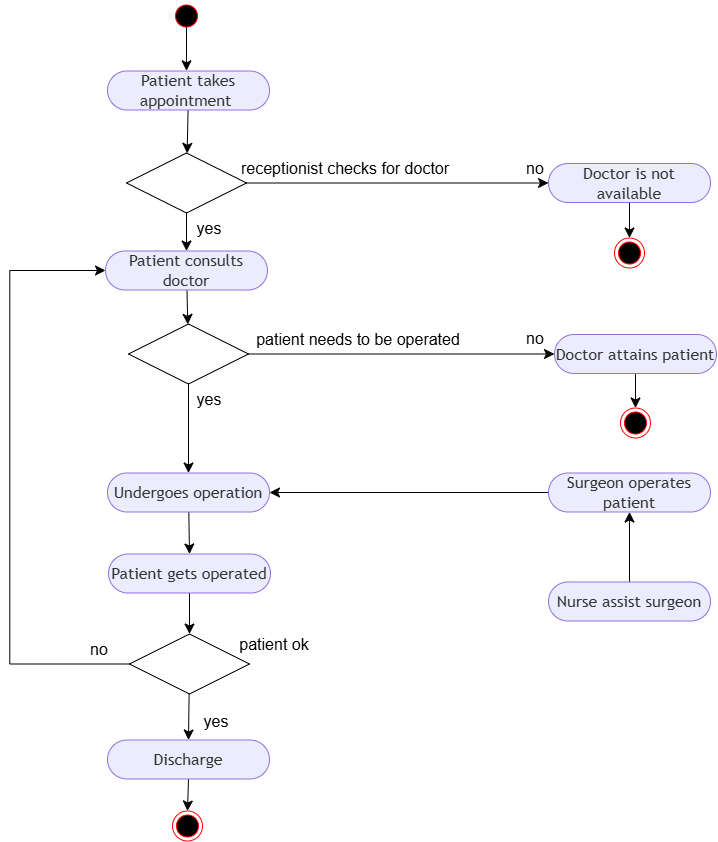

The diagram above was exported from draw.io. Its source (the exported page's mxGraphModel, read from the mxfile embedded in the PNG):
<mxGraphModel dx="1306" dy="1228" grid="0" gridSize="10" guides="1" tooltips="1" connect="1" arrows="1" fold="1" page="0" pageScale="1" pageWidth="850" pageHeight="1100" math="0" shadow="0">
  <root>
    <mxCell id="0" />
    <mxCell id="1" parent="0" />
    <mxCell id="30P5buAstJF8N3V8T6VD-15" edge="1" parent="1" style="edgeStyle=none;curved=1;rounded=0;orthogonalLoop=1;jettySize=auto;html=1;fontSize=12;startSize=8;endSize=8;">
      <mxGeometry relative="1" as="geometry">
        <mxPoint x="198" y="237" as="sourcePoint" />
        <mxPoint x="198" y="281.8" as="targetPoint" />
      </mxGeometry>
    </mxCell>
    <mxCell id="30P5buAstJF8N3V8T6VD-11" parent="1" style="ellipse;html=1;shape=startState;fillColor=#000000;strokeColor=#ff0000;" value="" vertex="1">
      <mxGeometry height="30" width="30" x="183" y="212" as="geometry" />
    </mxCell>
    <mxCell id="30P5buAstJF8N3V8T6VD-18" edge="1" parent="1" source="30P5buAstJF8N3V8T6VD-16" style="edgeStyle=none;curved=1;rounded=0;orthogonalLoop=1;jettySize=auto;html=1;fontSize=12;startSize=8;endSize=8;" target="30P5buAstJF8N3V8T6VD-17" value="">
      <mxGeometry relative="1" as="geometry" />
    </mxCell>
    <UserObject label="Patient takes appointment&amp;nbsp;" mermaidId="n:A" mermaidBaseStyle="html=1;rounded=1;whiteSpace=wrap;arcSize=50;strokeWidth=1;fillColor=light-dark(#ECECFF,#1f2020);strokeColor=light-dark(#9370DB,#cccccc);fontColor=light-dark(#333333,#cccccc);fontFamily=Trebuchet MS,Verdana,Arial,sans-serif;fontSize=16;" mermaidBaseValue="Start" id="30P5buAstJF8N3V8T6VD-16">
      <mxCell parent="1" style="html=1;rounded=1;whiteSpace=wrap;arcSize=50;strokeWidth=1;fillColor=light-dark(#ECECFF,#1f2020);strokeColor=light-dark(#9370DB,#cccccc);fontColor=light-dark(#333333,#cccccc);fontFamily=Trebuchet MS,Verdana,Arial,sans-serif;fontSize=16;" vertex="1">
        <mxGeometry height="39" width="162" x="119" y="282" as="geometry" />
      </mxCell>
    </UserObject>
    <mxCell id="30P5buAstJF8N3V8T6VD-26" edge="1" parent="1" source="30P5buAstJF8N3V8T6VD-17" style="edgeStyle=none;curved=1;rounded=0;orthogonalLoop=1;jettySize=auto;html=1;entryX=0.5;entryY=0;entryDx=0;entryDy=0;fontSize=12;startSize=8;endSize=8;" target="30P5buAstJF8N3V8T6VD-19">
      <mxGeometry relative="1" as="geometry" />
    </mxCell>
    <mxCell id="30P5buAstJF8N3V8T6VD-39" edge="1" parent="1" source="30P5buAstJF8N3V8T6VD-17" style="edgeStyle=none;curved=1;rounded=0;orthogonalLoop=1;jettySize=auto;html=1;entryX=0;entryY=0.5;entryDx=0;entryDy=0;fontSize=12;startSize=8;endSize=8;" target="30P5buAstJF8N3V8T6VD-35">
      <mxGeometry relative="1" as="geometry" />
    </mxCell>
    <mxCell id="30P5buAstJF8N3V8T6VD-17" parent="1" style="shape=rhombus;perimeter=rhombusPerimeter;whiteSpace=wrap;html=1;align=center;" value="" vertex="1">
      <mxGeometry height="60" width="120" x="138" y="364" as="geometry" />
    </mxCell>
    <mxCell id="30P5buAstJF8N3V8T6VD-27" edge="1" parent="1" source="30P5buAstJF8N3V8T6VD-19" style="edgeStyle=none;curved=1;rounded=0;orthogonalLoop=1;jettySize=auto;html=1;fontSize=12;startSize=8;endSize=8;" target="30P5buAstJF8N3V8T6VD-20">
      <mxGeometry relative="1" as="geometry" />
    </mxCell>
    <UserObject label="Patient consults doctor" mermaidId="n:A" mermaidBaseStyle="html=1;rounded=1;whiteSpace=wrap;arcSize=50;strokeWidth=1;fillColor=light-dark(#ECECFF,#1f2020);strokeColor=light-dark(#9370DB,#cccccc);fontColor=light-dark(#333333,#cccccc);fontFamily=Trebuchet MS,Verdana,Arial,sans-serif;fontSize=16;" mermaidBaseValue="Start" id="30P5buAstJF8N3V8T6VD-19">
      <mxCell parent="1" style="html=1;rounded=1;whiteSpace=wrap;arcSize=50;strokeWidth=1;fillColor=light-dark(#ECECFF,#1f2020);strokeColor=light-dark(#9370DB,#cccccc);fontColor=light-dark(#333333,#cccccc);fontFamily=Trebuchet MS,Verdana,Arial,sans-serif;fontSize=16;" vertex="1">
        <mxGeometry height="39" width="162" x="117" y="462" as="geometry" />
      </mxCell>
    </UserObject>
    <mxCell id="30P5buAstJF8N3V8T6VD-28" edge="1" parent="1" source="30P5buAstJF8N3V8T6VD-20" style="edgeStyle=none;curved=1;rounded=0;orthogonalLoop=1;jettySize=auto;html=1;entryX=0.5;entryY=0;entryDx=0;entryDy=0;fontSize=12;startSize=8;endSize=8;" target="30P5buAstJF8N3V8T6VD-21">
      <mxGeometry relative="1" as="geometry" />
    </mxCell>
    <mxCell id="30P5buAstJF8N3V8T6VD-40" edge="1" parent="1" source="30P5buAstJF8N3V8T6VD-20" style="edgeStyle=none;curved=1;rounded=0;orthogonalLoop=1;jettySize=auto;html=1;exitX=1;exitY=0.5;exitDx=0;exitDy=0;entryX=0;entryY=0.5;entryDx=0;entryDy=0;fontSize=12;startSize=8;endSize=8;" target="30P5buAstJF8N3V8T6VD-36">
      <mxGeometry relative="1" as="geometry" />
    </mxCell>
    <mxCell id="30P5buAstJF8N3V8T6VD-20" parent="1" style="shape=rhombus;perimeter=rhombusPerimeter;whiteSpace=wrap;html=1;align=center;" value="" vertex="1">
      <mxGeometry height="60" width="120" x="140" y="535" as="geometry" />
    </mxCell>
    <mxCell id="30P5buAstJF8N3V8T6VD-29" edge="1" parent="1" source="30P5buAstJF8N3V8T6VD-21" style="edgeStyle=none;curved=1;rounded=0;orthogonalLoop=1;jettySize=auto;html=1;entryX=0.5;entryY=0;entryDx=0;entryDy=0;fontSize=12;startSize=8;endSize=8;" target="30P5buAstJF8N3V8T6VD-22">
      <mxGeometry relative="1" as="geometry" />
    </mxCell>
    <UserObject label="Undergoes operation" mermaidId="n:A" mermaidBaseStyle="html=1;rounded=1;whiteSpace=wrap;arcSize=50;strokeWidth=1;fillColor=light-dark(#ECECFF,#1f2020);strokeColor=light-dark(#9370DB,#cccccc);fontColor=light-dark(#333333,#cccccc);fontFamily=Trebuchet MS,Verdana,Arial,sans-serif;fontSize=16;" mermaidBaseValue="Start" id="30P5buAstJF8N3V8T6VD-21">
      <mxCell parent="1" style="html=1;rounded=1;whiteSpace=wrap;arcSize=50;strokeWidth=1;fillColor=light-dark(#ECECFF,#1f2020);strokeColor=light-dark(#9370DB,#cccccc);fontColor=light-dark(#333333,#cccccc);fontFamily=Trebuchet MS,Verdana,Arial,sans-serif;fontSize=16;" vertex="1">
        <mxGeometry height="39" width="162" x="119" y="684" as="geometry" />
      </mxCell>
    </UserObject>
    <mxCell id="30P5buAstJF8N3V8T6VD-31" edge="1" parent="1" source="30P5buAstJF8N3V8T6VD-22" style="edgeStyle=none;curved=1;rounded=0;orthogonalLoop=1;jettySize=auto;html=1;exitX=0.5;exitY=1;exitDx=0;exitDy=0;entryX=0.5;entryY=0;entryDx=0;entryDy=0;fontSize=12;startSize=8;endSize=8;" target="30P5buAstJF8N3V8T6VD-23">
      <mxGeometry relative="1" as="geometry" />
    </mxCell>
    <UserObject label="Patient gets operated" mermaidId="n:A" mermaidBaseStyle="html=1;rounded=1;whiteSpace=wrap;arcSize=50;strokeWidth=1;fillColor=light-dark(#ECECFF,#1f2020);strokeColor=light-dark(#9370DB,#cccccc);fontColor=light-dark(#333333,#cccccc);fontFamily=Trebuchet MS,Verdana,Arial,sans-serif;fontSize=16;" mermaidBaseValue="Start" id="30P5buAstJF8N3V8T6VD-22">
      <mxCell parent="1" style="html=1;rounded=1;whiteSpace=wrap;arcSize=50;strokeWidth=1;fillColor=light-dark(#ECECFF,#1f2020);strokeColor=light-dark(#9370DB,#cccccc);fontColor=light-dark(#333333,#cccccc);fontFamily=Trebuchet MS,Verdana,Arial,sans-serif;fontSize=16;" vertex="1">
        <mxGeometry height="39" width="162" x="120" y="765" as="geometry" />
      </mxCell>
    </UserObject>
    <mxCell id="30P5buAstJF8N3V8T6VD-54" edge="1" parent="1" source="30P5buAstJF8N3V8T6VD-23" style="edgeStyle=none;curved=1;rounded=0;orthogonalLoop=1;jettySize=auto;html=1;entryX=0.5;entryY=0;entryDx=0;entryDy=0;fontSize=12;startSize=8;endSize=8;" target="30P5buAstJF8N3V8T6VD-24">
      <mxGeometry relative="1" as="geometry" />
    </mxCell>
    <mxCell id="30P5buAstJF8N3V8T6VD-56" edge="1" parent="1" source="30P5buAstJF8N3V8T6VD-23" style="edgeStyle=none;curved=0;rounded=0;orthogonalLoop=1;jettySize=auto;html=1;entryX=0;entryY=0.5;entryDx=0;entryDy=0;fontSize=12;startSize=8;endSize=8;" target="30P5buAstJF8N3V8T6VD-19">
      <mxGeometry relative="1" as="geometry">
        <Array as="points">
          <mxPoint x="21.29" y="875" />
          <mxPoint x="21.29" y="481.5" />
        </Array>
      </mxGeometry>
    </mxCell>
    <mxCell id="30P5buAstJF8N3V8T6VD-23" parent="1" style="shape=rhombus;perimeter=rhombusPerimeter;whiteSpace=wrap;html=1;align=center;" value="" vertex="1">
      <mxGeometry height="60" width="120" x="141" y="845" as="geometry" />
    </mxCell>
    <mxCell id="30P5buAstJF8N3V8T6VD-34" edge="1" parent="1" source="30P5buAstJF8N3V8T6VD-24" style="edgeStyle=none;curved=1;rounded=0;orthogonalLoop=1;jettySize=auto;html=1;exitX=0.5;exitY=1;exitDx=0;exitDy=0;entryX=0.5;entryY=0;entryDx=0;entryDy=0;fontSize=12;startSize=8;endSize=8;" target="30P5buAstJF8N3V8T6VD-25">
      <mxGeometry relative="1" as="geometry" />
    </mxCell>
    <UserObject label="Discharge" mermaidId="n:A" mermaidBaseStyle="html=1;rounded=1;whiteSpace=wrap;arcSize=50;strokeWidth=1;fillColor=light-dark(#ECECFF,#1f2020);strokeColor=light-dark(#9370DB,#cccccc);fontColor=light-dark(#333333,#cccccc);fontFamily=Trebuchet MS,Verdana,Arial,sans-serif;fontSize=16;" mermaidBaseValue="Start" id="30P5buAstJF8N3V8T6VD-24">
      <mxCell parent="1" style="html=1;rounded=1;whiteSpace=wrap;arcSize=50;strokeWidth=1;fillColor=light-dark(#ECECFF,#1f2020);strokeColor=light-dark(#9370DB,#cccccc);fontColor=light-dark(#333333,#cccccc);fontFamily=Trebuchet MS,Verdana,Arial,sans-serif;fontSize=16;" vertex="1">
        <mxGeometry height="39" width="162" x="119" y="951" as="geometry" />
      </mxCell>
    </UserObject>
    <mxCell id="30P5buAstJF8N3V8T6VD-25" parent="1" style="ellipse;html=1;shape=endState;fillColor=#000000;strokeColor=#ff0000;" value="" vertex="1">
      <mxGeometry height="30" width="30" x="184" y="1022" as="geometry" />
    </mxCell>
    <mxCell id="30P5buAstJF8N3V8T6VD-46" edge="1" parent="1" source="30P5buAstJF8N3V8T6VD-35" style="edgeStyle=none;curved=1;rounded=0;orthogonalLoop=1;jettySize=auto;html=1;exitX=0.5;exitY=1;exitDx=0;exitDy=0;entryX=0.5;entryY=0;entryDx=0;entryDy=0;fontSize=12;startSize=8;endSize=8;" target="30P5buAstJF8N3V8T6VD-45">
      <mxGeometry relative="1" as="geometry" />
    </mxCell>
    <UserObject label="Doctor is not available" mermaidId="n:A" mermaidBaseStyle="html=1;rounded=1;whiteSpace=wrap;arcSize=50;strokeWidth=1;fillColor=light-dark(#ECECFF,#1f2020);strokeColor=light-dark(#9370DB,#cccccc);fontColor=light-dark(#333333,#cccccc);fontFamily=Trebuchet MS,Verdana,Arial,sans-serif;fontSize=16;" mermaidBaseValue="Start" id="30P5buAstJF8N3V8T6VD-35">
      <mxCell parent="1" style="html=1;rounded=1;whiteSpace=wrap;arcSize=50;strokeWidth=1;fillColor=light-dark(#ECECFF,#1f2020);strokeColor=light-dark(#9370DB,#cccccc);fontColor=light-dark(#333333,#cccccc);fontFamily=Trebuchet MS,Verdana,Arial,sans-serif;fontSize=16;" vertex="1">
        <mxGeometry height="39" width="162" x="560" y="374.5" as="geometry" />
      </mxCell>
    </UserObject>
    <mxCell id="30P5buAstJF8N3V8T6VD-44" edge="1" parent="1" source="30P5buAstJF8N3V8T6VD-36" style="edgeStyle=none;curved=1;rounded=0;orthogonalLoop=1;jettySize=auto;html=1;exitX=0.5;exitY=1;exitDx=0;exitDy=0;entryX=0.5;entryY=0;entryDx=0;entryDy=0;fontSize=12;startSize=8;endSize=8;" target="30P5buAstJF8N3V8T6VD-43">
      <mxGeometry relative="1" as="geometry" />
    </mxCell>
    <UserObject label="Doctor attains patient" mermaidId="n:A" mermaidBaseStyle="html=1;rounded=1;whiteSpace=wrap;arcSize=50;strokeWidth=1;fillColor=light-dark(#ECECFF,#1f2020);strokeColor=light-dark(#9370DB,#cccccc);fontColor=light-dark(#333333,#cccccc);fontFamily=Trebuchet MS,Verdana,Arial,sans-serif;fontSize=16;" mermaidBaseValue="Start" id="30P5buAstJF8N3V8T6VD-36">
      <mxCell parent="1" style="html=1;rounded=1;whiteSpace=wrap;arcSize=50;strokeWidth=1;fillColor=light-dark(#ECECFF,#1f2020);strokeColor=light-dark(#9370DB,#cccccc);fontColor=light-dark(#333333,#cccccc);fontFamily=Trebuchet MS,Verdana,Arial,sans-serif;fontSize=16;" vertex="1">
        <mxGeometry height="39" width="162" x="566" y="545.5" as="geometry" />
      </mxCell>
    </UserObject>
    <mxCell id="30P5buAstJF8N3V8T6VD-41" edge="1" parent="1" source="30P5buAstJF8N3V8T6VD-37" style="edgeStyle=none;curved=1;rounded=0;orthogonalLoop=1;jettySize=auto;html=1;exitX=0;exitY=0.5;exitDx=0;exitDy=0;entryX=1;entryY=0.5;entryDx=0;entryDy=0;fontSize=12;startSize=8;endSize=8;" target="30P5buAstJF8N3V8T6VD-21">
      <mxGeometry relative="1" as="geometry" />
    </mxCell>
    <UserObject label="Surgeon operates patient" mermaidId="n:A" mermaidBaseStyle="html=1;rounded=1;whiteSpace=wrap;arcSize=50;strokeWidth=1;fillColor=light-dark(#ECECFF,#1f2020);strokeColor=light-dark(#9370DB,#cccccc);fontColor=light-dark(#333333,#cccccc);fontFamily=Trebuchet MS,Verdana,Arial,sans-serif;fontSize=16;" mermaidBaseValue="Start" id="30P5buAstJF8N3V8T6VD-37">
      <mxCell parent="1" style="html=1;rounded=1;whiteSpace=wrap;arcSize=50;strokeWidth=1;fillColor=light-dark(#ECECFF,#1f2020);strokeColor=light-dark(#9370DB,#cccccc);fontColor=light-dark(#333333,#cccccc);fontFamily=Trebuchet MS,Verdana,Arial,sans-serif;fontSize=16;" vertex="1">
        <mxGeometry height="39" width="162" x="560" y="684" as="geometry" />
      </mxCell>
    </UserObject>
    <mxCell id="30P5buAstJF8N3V8T6VD-42" edge="1" parent="1" source="30P5buAstJF8N3V8T6VD-38" style="edgeStyle=none;curved=1;rounded=0;orthogonalLoop=1;jettySize=auto;html=1;exitX=0.5;exitY=0;exitDx=0;exitDy=0;entryX=0.5;entryY=1;entryDx=0;entryDy=0;fontSize=12;startSize=8;endSize=8;" target="30P5buAstJF8N3V8T6VD-37">
      <mxGeometry relative="1" as="geometry" />
    </mxCell>
    <UserObject label="Nurse assist surgeon" mermaidId="n:A" mermaidBaseStyle="html=1;rounded=1;whiteSpace=wrap;arcSize=50;strokeWidth=1;fillColor=light-dark(#ECECFF,#1f2020);strokeColor=light-dark(#9370DB,#cccccc);fontColor=light-dark(#333333,#cccccc);fontFamily=Trebuchet MS,Verdana,Arial,sans-serif;fontSize=16;" mermaidBaseValue="Start" id="30P5buAstJF8N3V8T6VD-38">
      <mxCell parent="1" style="html=1;rounded=1;whiteSpace=wrap;arcSize=50;strokeWidth=1;fillColor=light-dark(#ECECFF,#1f2020);strokeColor=light-dark(#9370DB,#cccccc);fontColor=light-dark(#333333,#cccccc);fontFamily=Trebuchet MS,Verdana,Arial,sans-serif;fontSize=16;" vertex="1">
        <mxGeometry height="39" width="162" x="560" y="793" as="geometry" />
      </mxCell>
    </UserObject>
    <mxCell id="30P5buAstJF8N3V8T6VD-43" parent="1" style="ellipse;html=1;shape=endState;fillColor=#000000;strokeColor=#ff0000;" value="" vertex="1">
      <mxGeometry height="30" width="30" x="632" y="619" as="geometry" />
    </mxCell>
    <mxCell id="30P5buAstJF8N3V8T6VD-45" parent="1" style="ellipse;html=1;shape=endState;fillColor=#000000;strokeColor=#ff0000;" value="" vertex="1">
      <mxGeometry height="30" width="30" x="626" y="449" as="geometry" />
    </mxCell>
    <mxCell id="30P5buAstJF8N3V8T6VD-47" parent="1" style="text;html=1;whiteSpace=wrap;strokeColor=none;fillColor=none;align=center;verticalAlign=middle;rounded=0;fontSize=16;" value="receptionist checks for doctor" vertex="1">
      <mxGeometry height="30" width="276" x="219" y="364" as="geometry" />
    </mxCell>
    <mxCell id="30P5buAstJF8N3V8T6VD-48" parent="1" style="text;html=1;whiteSpace=wrap;strokeColor=none;fillColor=none;align=center;verticalAlign=middle;rounded=0;fontSize=16;" value="no" vertex="1">
      <mxGeometry height="30" width="60" x="517" y="364" as="geometry" />
    </mxCell>
    <mxCell id="30P5buAstJF8N3V8T6VD-49" parent="1" style="text;html=1;whiteSpace=wrap;strokeColor=none;fillColor=none;align=center;verticalAlign=middle;rounded=0;fontSize=16;" value="yes" vertex="1">
      <mxGeometry height="30" width="60" x="191" y="424" as="geometry" />
    </mxCell>
    <mxCell id="30P5buAstJF8N3V8T6VD-50" parent="1" style="text;html=1;whiteSpace=wrap;strokeColor=none;fillColor=none;align=center;verticalAlign=middle;rounded=0;fontSize=16;" value="patient needs to be operated" vertex="1">
      <mxGeometry height="30" width="218" x="261" y="535" as="geometry" />
    </mxCell>
    <mxCell id="30P5buAstJF8N3V8T6VD-51" parent="1" style="text;html=1;whiteSpace=wrap;strokeColor=none;fillColor=none;align=center;verticalAlign=middle;rounded=0;fontSize=16;" value="no" vertex="1">
      <mxGeometry height="30" width="60" x="517" y="534" as="geometry" />
    </mxCell>
    <mxCell id="30P5buAstJF8N3V8T6VD-52" parent="1" style="text;html=1;whiteSpace=wrap;strokeColor=none;fillColor=none;align=center;verticalAlign=middle;rounded=0;fontSize=16;" value="yes" vertex="1">
      <mxGeometry height="30" width="60" x="191" y="595" as="geometry" />
    </mxCell>
    <mxCell id="30P5buAstJF8N3V8T6VD-53" parent="1" style="text;html=1;whiteSpace=wrap;strokeColor=none;fillColor=none;align=center;verticalAlign=middle;rounded=0;fontSize=16;" value="patient ok" vertex="1">
      <mxGeometry height="30" width="94" x="239" y="840" as="geometry" />
    </mxCell>
    <mxCell id="30P5buAstJF8N3V8T6VD-55" parent="1" style="text;html=1;whiteSpace=wrap;strokeColor=none;fillColor=none;align=center;verticalAlign=middle;rounded=0;fontSize=16;" value="yes" vertex="1">
      <mxGeometry height="30" width="60" x="198" y="917" as="geometry" />
    </mxCell>
    <mxCell id="30P5buAstJF8N3V8T6VD-57" parent="1" style="text;html=1;whiteSpace=wrap;strokeColor=none;fillColor=none;align=center;verticalAlign=middle;rounded=0;fontSize=16;" value="no" vertex="1">
      <mxGeometry height="30" width="60" x="81" y="845" as="geometry" />
    </mxCell>
  </root>
</mxGraphModel>